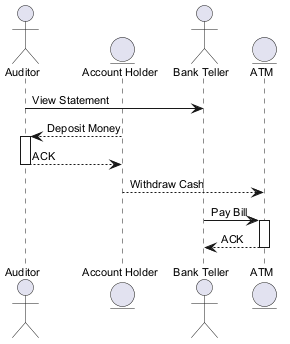

The diagram above was rendered by PlantUML. Its source (embedded in the PNG):
@startuml
skinparam backgroundColor #FFFFFF
skinparam classBackgroundColor #F3E5F5
skinparam classBorderColor #6A1B9A
skinparam defaultFontSize 11
actor "Auditor" as A
entity "Account Holder" as AH
actor "Bank Teller" as BT
entity "ATM" as A2
A -> BT : View Statement
AH --> A : Deposit Money
activate A
A --> AH : ACK
deactivate A
AH --> A2 : Withdraw Cash
BT -> A2 : Pay Bill
activate A2
A2 --> BT : ACK
deactivate A2
@enduml